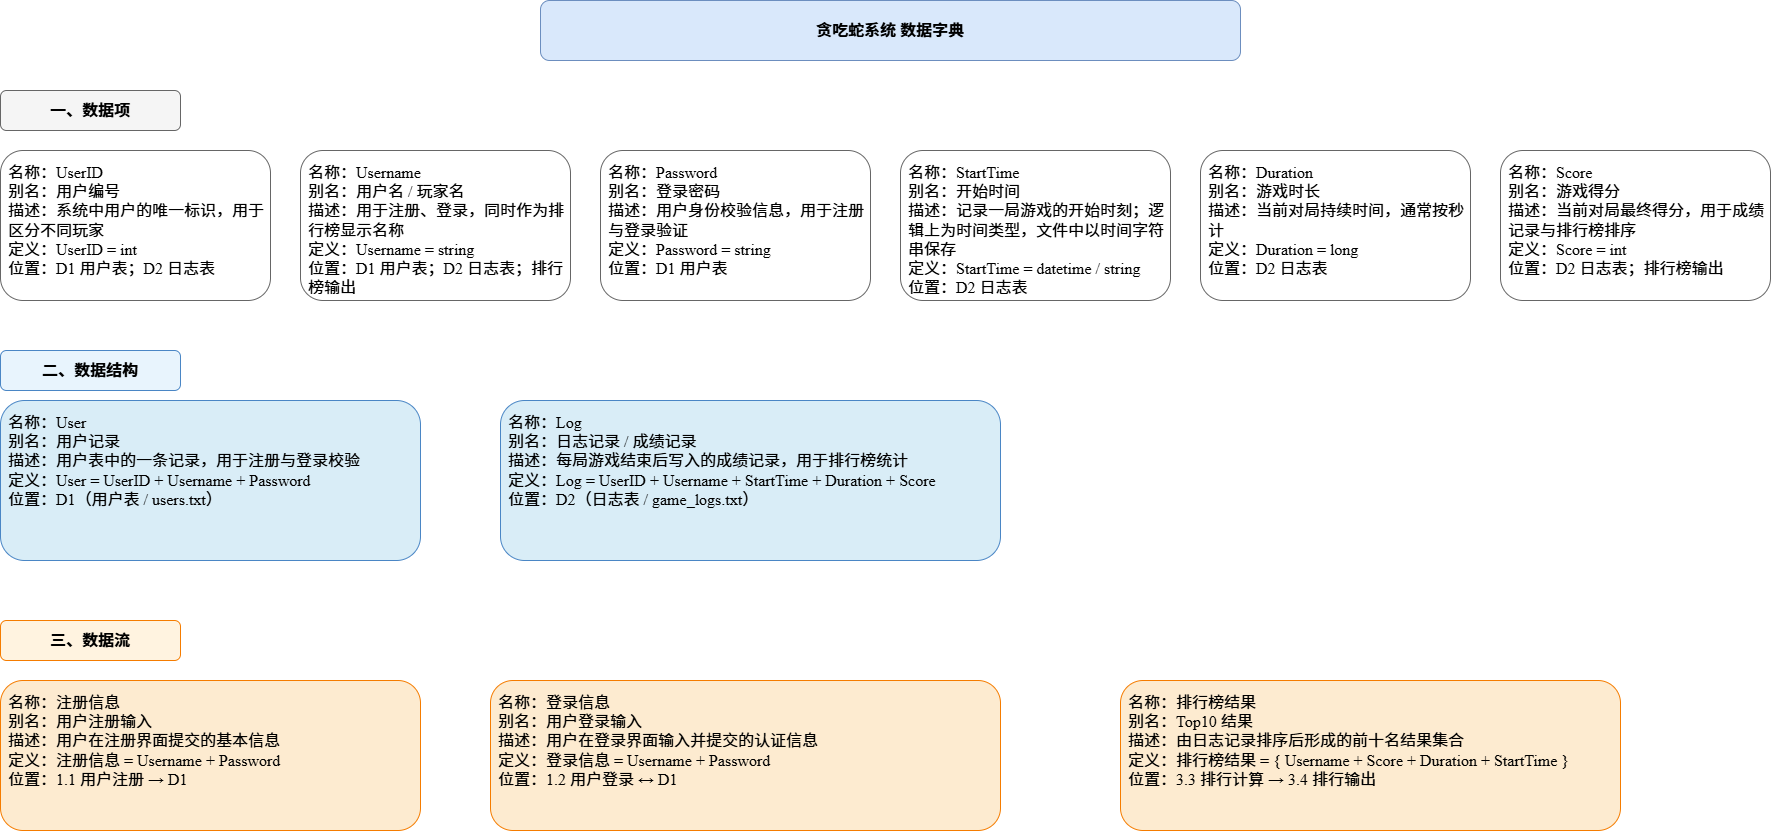

The diagram above was exported from draw.io. Its source (the exported page's mxGraphModel, read from the mxfile embedded in the PNG):
<mxGraphModel dx="2002" dy="1095" grid="1" gridSize="10" guides="1" tooltips="1" connect="1" arrows="1" fold="1" page="1" pageScale="1" pageWidth="1920" pageHeight="1080" math="0" shadow="0">
  <root>
    <mxCell id="0" />
    <mxCell id="1" parent="0" />
    <mxCell id="title" parent="1" style="rounded=1;whiteSpace=wrap;html=0;fillColor=#d9e8fb;strokeColor=#6c8ebf;fontSize=16;fontStyle=1;align=center;verticalAlign=middle;textDirection=ltr;fontFamily=Times New Roman;" value="贪吃蛇系统 数据字典" vertex="1">
      <mxGeometry height="60" width="700" x="610" y="30" as="geometry" />
    </mxCell>
    <mxCell id="group1" parent="1" style="rounded=1;whiteSpace=wrap;html=0;fillColor=#f5f5f5;strokeColor=#666666;fontSize=16;fontStyle=1;align=center;verticalAlign=middle;textDirection=ltr;fontFamily=Times New Roman;" value="一、数据项" vertex="1">
      <mxGeometry height="40" width="180" x="70" y="120" as="geometry" />
    </mxCell>
    <mxCell id="item1" parent="1" style="rounded=1;whiteSpace=wrap;html=0;fillColor=#ffffff;strokeColor=#666666;fontSize=16;align=left;verticalAlign=top;spacing=8;textDirection=ltr;fontFamily=Times New Roman;" value="名称：UserID&#10;别名：用户编号&#10;描述：系统中用户的唯一标识，用于区分不同玩家&#10;定义：UserID = int&#10;位置：D1 用户表；D2 日志表" vertex="1">
      <mxGeometry height="150" width="270" x="70" y="180" as="geometry" />
    </mxCell>
    <mxCell id="item2" parent="1" style="rounded=1;whiteSpace=wrap;html=0;fillColor=#ffffff;strokeColor=#666666;fontSize=16;align=left;verticalAlign=top;spacing=8;textDirection=ltr;fontFamily=Times New Roman;" value="名称：Username&#10;别名：用户名 / 玩家名&#10;描述：用于注册、登录，同时作为排行榜显示名称&#10;定义：Username = string&#10;位置：D1 用户表；D2 日志表；排行榜输出" vertex="1">
      <mxGeometry height="150" width="270" x="370" y="180" as="geometry" />
    </mxCell>
    <mxCell id="item3" parent="1" style="rounded=1;whiteSpace=wrap;html=0;fillColor=#ffffff;strokeColor=#666666;fontSize=16;align=left;verticalAlign=top;spacing=8;textDirection=ltr;fontFamily=Times New Roman;" value="名称：Password&#10;别名：登录密码&#10;描述：用户身份校验信息，用于注册与登录验证&#10;定义：Password = string&#10;位置：D1 用户表" vertex="1">
      <mxGeometry height="150" width="270" x="670" y="180" as="geometry" />
    </mxCell>
    <mxCell id="item4" parent="1" style="rounded=1;whiteSpace=wrap;html=0;fillColor=#ffffff;strokeColor=#666666;fontSize=16;align=left;verticalAlign=top;spacing=8;textDirection=ltr;fontFamily=Times New Roman;" value="名称：StartTime&#10;别名：开始时间&#10;描述：记录一局游戏的开始时刻；逻辑上为时间类型，文件中以时间字符串保存&#10;定义：StartTime = datetime / string&#10;位置：D2 日志表" vertex="1">
      <mxGeometry height="150" width="270" x="970" y="180" as="geometry" />
    </mxCell>
    <mxCell id="item5" parent="1" style="rounded=1;whiteSpace=wrap;html=0;fillColor=#ffffff;strokeColor=#666666;fontSize=16;align=left;verticalAlign=top;spacing=8;textDirection=ltr;fontFamily=Times New Roman;" value="名称：Duration&#10;别名：游戏时长&#10;描述：当前对局持续时间，通常按秒计&#10;定义：Duration = long&#10;位置：D2 日志表" vertex="1">
      <mxGeometry height="150" width="270" x="1270" y="180" as="geometry" />
    </mxCell>
    <mxCell id="item6" parent="1" style="rounded=1;whiteSpace=wrap;html=0;fillColor=#ffffff;strokeColor=#666666;fontSize=16;align=left;verticalAlign=top;spacing=8;textDirection=ltr;fontFamily=Times New Roman;" value="名称：Score&#10;别名：游戏得分&#10;描述：当前对局最终得分，用于成绩记录与排行榜排序&#10;定义：Score = int&#10;位置：D2 日志表；排行榜输出" vertex="1">
      <mxGeometry height="150" width="270" x="1570" y="180" as="geometry" />
    </mxCell>
    <mxCell id="group2" parent="1" style="rounded=1;whiteSpace=wrap;html=0;fillColor=#e8f4fd;strokeColor=#4a86c5;fontSize=16;fontStyle=1;align=center;verticalAlign=middle;textDirection=ltr;fontFamily=Times New Roman;" value="二、数据结构" vertex="1">
      <mxGeometry height="40" width="180" x="70" y="380" as="geometry" />
    </mxCell>
    <mxCell id="struct1" parent="1" style="rounded=1;whiteSpace=wrap;html=0;fillColor=#d9edf7;strokeColor=#4a86c5;fontSize=16;align=left;verticalAlign=top;spacing=8;textDirection=ltr;fontFamily=Times New Roman;" value="名称：User&#10;别名：用户记录&#10;描述：用户表中的一条记录，用于注册与登录校验&#10;定义：User = UserID + Username + Password&#10;位置：D1（用户表 / users.txt）" vertex="1">
      <mxGeometry height="160" width="420" x="70" y="430" as="geometry" />
    </mxCell>
    <mxCell id="struct2" parent="1" style="rounded=1;whiteSpace=wrap;html=0;fillColor=#d9edf7;strokeColor=#4a86c5;fontSize=16;align=left;verticalAlign=top;spacing=8;textDirection=ltr;fontFamily=Times New Roman;" value="名称：Log&#10;别名：日志记录 / 成绩记录&#10;描述：每局游戏结束后写入的成绩记录，用于排行榜统计&#10;定义：Log = UserID + Username + StartTime + Duration + Score&#10;位置：D2（日志表 / game_logs.txt）" vertex="1">
      <mxGeometry height="160" width="500" x="570" y="430" as="geometry" />
    </mxCell>
    <mxCell id="group3" parent="1" style="rounded=1;whiteSpace=wrap;html=0;fillColor=#fff3e0;strokeColor=#f57c00;fontSize=16;fontStyle=1;align=center;verticalAlign=middle;textDirection=ltr;fontFamily=Times New Roman;" value="三、数据流" vertex="1">
      <mxGeometry height="40" width="180" x="70" y="650" as="geometry" />
    </mxCell>
    <mxCell id="flow1" parent="1" style="rounded=1;whiteSpace=wrap;html=0;fillColor=#fdebd0;strokeColor=#f57c00;fontSize=16;align=left;verticalAlign=top;spacing=8;textDirection=ltr;fontFamily=Times New Roman;" value="名称：注册信息&#10;别名：用户注册输入&#10;描述：用户在注册界面提交的基本信息&#10;定义：注册信息 = Username + Password&#10;位置：1.1 用户注册 → D1" vertex="1">
      <mxGeometry height="150" width="420" x="70" y="710" as="geometry" />
    </mxCell>
    <mxCell id="flow2" parent="1" style="rounded=1;whiteSpace=wrap;html=0;fillColor=#fdebd0;strokeColor=#f57c00;fontSize=16;align=left;verticalAlign=top;spacing=8;textDirection=ltr;fontFamily=Times New Roman;" value="名称：登录信息&#10;别名：用户登录输入&#10;描述：用户在登录界面输入并提交的认证信息&#10;定义：登录信息 = Username + Password&#10;位置：1.2 用户登录 ↔ D1" vertex="1">
      <mxGeometry height="150" width="510" x="560" y="710" as="geometry" />
    </mxCell>
    <mxCell id="flow3" parent="1" style="rounded=1;whiteSpace=wrap;html=0;fillColor=#fdebd0;strokeColor=#f57c00;fontSize=16;align=left;verticalAlign=top;spacing=8;textDirection=ltr;fontFamily=Times New Roman;" value="名称：排行榜结果&#10;别名：Top10 结果&#10;描述：由日志记录排序后形成的前十名结果集合&#10;定义：排行榜结果 = { Username + Score + Duration + StartTime }&#10;位置：3.3 排行计算 → 3.4 排行输出" vertex="1">
      <mxGeometry height="150" width="500" x="1190" y="710" as="geometry" />
    </mxCell>
  </root>
</mxGraphModel>